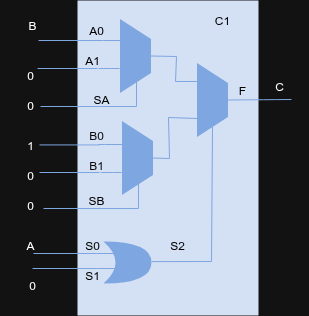

The diagram above was exported from draw.io. Its source (the exported page's mxGraphModel, read from the mxfile embedded in the PNG):
<mxGraphModel dx="672" dy="843" grid="1" gridSize="10" guides="1" tooltips="1" connect="1" arrows="1" fold="1" page="1" pageScale="1" pageWidth="850" pageHeight="1100" math="0" shadow="0">
  <root>
    <mxCell id="0" />
    <mxCell id="1" parent="0" />
    <mxCell id="HViJ8A6X-KojgMX43R0l-1" value="" style="group" vertex="1" connectable="0" parent="1">
      <mxGeometry x="262" y="230" width="247" height="315" as="geometry" />
    </mxCell>
    <mxCell id="HViJ8A6X-KojgMX43R0l-2" value="" style="rounded=0;whiteSpace=wrap;html=1;fillColor=light-dark(#000000,#D4E1F5);strokeColor=light-dark(default, rgba(0, 0, 0, 0));" vertex="1" parent="HViJ8A6X-KojgMX43R0l-1">
      <mxGeometry x="15" width="181" height="315" as="geometry" />
    </mxCell>
    <mxCell id="HViJ8A6X-KojgMX43R0l-3" value="" style="shape=trapezoid;perimeter=trapezoidPerimeter;whiteSpace=wrap;html=1;fixedSize=1;rotation=90;strokeColor=none;fillColor=light-dark(#FFFFFF,#7EA6E0);" vertex="1" parent="HViJ8A6X-KojgMX43R0l-1">
      <mxGeometry x="36" y="40" width="74" height="31" as="geometry" />
    </mxCell>
    <mxCell id="HViJ8A6X-KojgMX43R0l-4" value="" style="shape=trapezoid;perimeter=trapezoidPerimeter;whiteSpace=wrap;html=1;fixedSize=1;rotation=90;strokeColor=none;fillColor=light-dark(#FFFFFF,#7EA6E0);" vertex="1" parent="HViJ8A6X-KojgMX43R0l-1">
      <mxGeometry x="38" y="142" width="74" height="31" as="geometry" />
    </mxCell>
    <mxCell id="HViJ8A6X-KojgMX43R0l-5" value="" style="shape=trapezoid;perimeter=trapezoidPerimeter;whiteSpace=wrap;html=1;fixedSize=1;rotation=90;strokeColor=none;fillColor=light-dark(#FFFFFF,#7EA6E0);" vertex="1" parent="HViJ8A6X-KojgMX43R0l-1">
      <mxGeometry x="113" y="84" width="74" height="31" as="geometry" />
    </mxCell>
    <mxCell id="HViJ8A6X-KojgMX43R0l-6" style="edgeStyle=none;curved=0;rounded=0;orthogonalLoop=1;jettySize=auto;html=1;fontSize=12;startSize=8;endSize=8;entryX=1;entryY=0.5;entryDx=0;entryDy=0;strokeColor=none;" edge="1" parent="HViJ8A6X-KojgMX43R0l-1" source="HViJ8A6X-KojgMX43R0l-7" target="HViJ8A6X-KojgMX43R0l-5">
      <mxGeometry relative="1" as="geometry">
        <Array as="points">
          <mxPoint x="150" y="260" />
        </Array>
      </mxGeometry>
    </mxCell>
    <mxCell id="HViJ8A6X-KojgMX43R0l-7" value="" style="shape=xor;whiteSpace=wrap;html=1;strokeColor=none;fillColor=light-dark(#FFFFFF,#7EA6E0);" vertex="1" parent="HViJ8A6X-KojgMX43R0l-1">
      <mxGeometry x="41" y="241" width="48" height="42" as="geometry" />
    </mxCell>
    <mxCell id="HViJ8A6X-KojgMX43R0l-8" value="" style="endArrow=none;html=1;rounded=0;fontSize=12;startSize=8;endSize=8;curved=1;strokeColor=light-dark(#000000,#7EA6E0);" edge="1" parent="HViJ8A6X-KojgMX43R0l-1">
      <mxGeometry width="50" height="50" relative="1" as="geometry">
        <mxPoint x="35" y="40" as="sourcePoint" />
        <mxPoint x="59" y="40" as="targetPoint" />
      </mxGeometry>
    </mxCell>
    <mxCell id="HViJ8A6X-KojgMX43R0l-9" value="" style="endArrow=none;html=1;rounded=0;fontSize=12;startSize=8;endSize=8;curved=1;strokeColor=light-dark(#000000,#7EA6E0);" edge="1" parent="HViJ8A6X-KojgMX43R0l-1">
      <mxGeometry width="50" height="50" relative="1" as="geometry">
        <mxPoint x="36" y="68" as="sourcePoint" />
        <mxPoint x="57" y="68" as="targetPoint" />
      </mxGeometry>
    </mxCell>
    <mxCell id="HViJ8A6X-KojgMX43R0l-10" value="" style="endArrow=none;html=1;rounded=0;fontSize=12;startSize=8;endSize=8;curved=1;strokeColor=light-dark(#000000,#7EA6E0);" edge="1" parent="HViJ8A6X-KojgMX43R0l-1">
      <mxGeometry width="50" height="50" relative="1" as="geometry">
        <mxPoint x="36" y="144" as="sourcePoint" />
        <mxPoint x="60" y="144" as="targetPoint" />
      </mxGeometry>
    </mxCell>
    <mxCell id="HViJ8A6X-KojgMX43R0l-11" value="" style="endArrow=none;html=1;rounded=0;fontSize=12;startSize=8;endSize=8;curved=1;strokeColor=light-dark(#000000,#7EA6E0);" edge="1" parent="HViJ8A6X-KojgMX43R0l-1">
      <mxGeometry width="50" height="50" relative="1" as="geometry">
        <mxPoint x="38" y="172" as="sourcePoint" />
        <mxPoint x="59" y="172" as="targetPoint" />
      </mxGeometry>
    </mxCell>
    <mxCell id="HViJ8A6X-KojgMX43R0l-12" value="" style="endArrow=none;html=1;rounded=0;fontSize=12;startSize=8;endSize=8;curved=1;strokeColor=light-dark(#000000,#7EA6E0);" edge="1" parent="HViJ8A6X-KojgMX43R0l-1">
      <mxGeometry width="50" height="50" relative="1" as="geometry">
        <mxPoint x="28" y="253" as="sourcePoint" />
        <mxPoint x="52" y="253" as="targetPoint" />
      </mxGeometry>
    </mxCell>
    <mxCell id="HViJ8A6X-KojgMX43R0l-13" value="" style="endArrow=none;html=1;rounded=0;fontSize=12;startSize=8;endSize=8;curved=1;strokeColor=light-dark(#000000,#7EA6E0);" edge="1" parent="HViJ8A6X-KojgMX43R0l-1">
      <mxGeometry width="50" height="50" relative="1" as="geometry">
        <mxPoint x="29" y="268" as="sourcePoint" />
        <mxPoint x="53" y="268" as="targetPoint" />
      </mxGeometry>
    </mxCell>
    <mxCell id="HViJ8A6X-KojgMX43R0l-14" value="" style="endArrow=none;html=1;rounded=0;fontSize=12;startSize=8;endSize=8;curved=0;entryX=1;entryY=0.25;entryDx=0;entryDy=0;strokeColor=light-dark(#000000,#7EA6E0);" edge="1" parent="HViJ8A6X-KojgMX43R0l-1">
      <mxGeometry width="50" height="50" relative="1" as="geometry">
        <Array as="points">
          <mxPoint x="74" y="106" />
        </Array>
        <mxPoint x="38" y="106" as="sourcePoint" />
        <mxPoint x="74" y="80" as="targetPoint" />
      </mxGeometry>
    </mxCell>
    <mxCell id="HViJ8A6X-KojgMX43R0l-15" value="" style="endArrow=none;html=1;rounded=0;fontSize=12;startSize=8;endSize=8;curved=0;entryX=1;entryY=0.25;entryDx=0;entryDy=0;strokeColor=light-dark(#000000,#7EA6E0);" edge="1" parent="HViJ8A6X-KojgMX43R0l-1">
      <mxGeometry width="50" height="50" relative="1" as="geometry">
        <Array as="points">
          <mxPoint x="76" y="208" />
        </Array>
        <mxPoint x="40" y="208" as="sourcePoint" />
        <mxPoint x="76" y="182" as="targetPoint" />
      </mxGeometry>
    </mxCell>
    <mxCell id="HViJ8A6X-KojgMX43R0l-16" value="&lt;font style=&quot;color: light-dark(rgb(0, 0, 0), rgb(0, 0, 0));&quot;&gt;A0&lt;/font&gt;" style="text;html=1;whiteSpace=wrap;strokeColor=none;fillColor=none;align=center;verticalAlign=middle;rounded=0;" vertex="1" parent="HViJ8A6X-KojgMX43R0l-1">
      <mxGeometry x="4" y="15" width="60" height="30" as="geometry" />
    </mxCell>
    <mxCell id="HViJ8A6X-KojgMX43R0l-17" value="&lt;font style=&quot;color: light-dark(rgb(0, 0, 0), rgb(0, 0, 0));&quot;&gt;A1&lt;/font&gt;" style="text;html=1;whiteSpace=wrap;strokeColor=none;fillColor=none;align=center;verticalAlign=middle;rounded=0;" vertex="1" parent="HViJ8A6X-KojgMX43R0l-1">
      <mxGeometry y="45" width="60" height="30" as="geometry" />
    </mxCell>
    <mxCell id="HViJ8A6X-KojgMX43R0l-18" value="&lt;font style=&quot;color: light-dark(rgb(0, 0, 0), rgb(11, 11, 11));&quot;&gt;B0&lt;/font&gt;" style="text;html=1;whiteSpace=wrap;strokeColor=none;fillColor=none;align=center;verticalAlign=middle;rounded=0;" vertex="1" parent="HViJ8A6X-KojgMX43R0l-1">
      <mxGeometry x="4" y="120" width="60" height="30" as="geometry" />
    </mxCell>
    <mxCell id="HViJ8A6X-KojgMX43R0l-19" value="&lt;font style=&quot;color: light-dark(rgb(0, 0, 0), rgb(11, 11, 11));&quot;&gt;B1&lt;/font&gt;" style="text;html=1;whiteSpace=wrap;strokeColor=none;fillColor=none;align=center;verticalAlign=middle;rounded=0;" vertex="1" parent="HViJ8A6X-KojgMX43R0l-1">
      <mxGeometry x="4" y="150" width="60" height="30" as="geometry" />
    </mxCell>
    <mxCell id="HViJ8A6X-KojgMX43R0l-20" value="&lt;font style=&quot;color: light-dark(rgb(0, 0, 0), rgb(0, 0, 0));&quot;&gt;SA&lt;/font&gt;" style="text;html=1;whiteSpace=wrap;strokeColor=none;fillColor=none;align=center;verticalAlign=middle;rounded=0;" vertex="1" parent="HViJ8A6X-KojgMX43R0l-1">
      <mxGeometry x="9" y="84" width="60" height="30" as="geometry" />
    </mxCell>
    <mxCell id="HViJ8A6X-KojgMX43R0l-21" value="&lt;font style=&quot;color: light-dark(rgb(0, 0, 0), rgb(0, 0, 0));&quot;&gt;SB&lt;/font&gt;" style="text;html=1;whiteSpace=wrap;strokeColor=none;fillColor=none;align=center;verticalAlign=middle;rounded=0;" vertex="1" parent="HViJ8A6X-KojgMX43R0l-1">
      <mxGeometry x="4" y="185" width="60" height="30" as="geometry" />
    </mxCell>
    <mxCell id="HViJ8A6X-KojgMX43R0l-22" value="&lt;font style=&quot;color: light-dark(rgb(0, 0, 0), rgb(0, 0, 0));&quot;&gt;F&lt;/font&gt;" style="text;html=1;whiteSpace=wrap;strokeColor=none;fillColor=none;align=center;verticalAlign=middle;rounded=0;" vertex="1" parent="HViJ8A6X-KojgMX43R0l-1">
      <mxGeometry x="150" y="75" width="60" height="30" as="geometry" />
    </mxCell>
    <mxCell id="HViJ8A6X-KojgMX43R0l-23" value="&lt;font style=&quot;color: light-dark(rgb(0, 0, 0), rgb(0, 0, 0));&quot;&gt;S0&lt;/font&gt;" style="text;html=1;whiteSpace=wrap;strokeColor=none;fillColor=none;align=center;verticalAlign=middle;rounded=0;" vertex="1" parent="HViJ8A6X-KojgMX43R0l-1">
      <mxGeometry y="230" width="60" height="30" as="geometry" />
    </mxCell>
    <mxCell id="HViJ8A6X-KojgMX43R0l-24" value="&lt;font style=&quot;color: light-dark(rgb(0, 0, 0), rgb(0, 0, 0));&quot;&gt;S2&lt;/font&gt;" style="text;html=1;whiteSpace=wrap;strokeColor=none;fillColor=none;align=center;verticalAlign=middle;rounded=0;" vertex="1" parent="HViJ8A6X-KojgMX43R0l-1">
      <mxGeometry x="85" y="230" width="60" height="30" as="geometry" />
    </mxCell>
    <mxCell id="HViJ8A6X-KojgMX43R0l-25" value="&lt;font style=&quot;color: light-dark(rgb(0, 0, 0), rgb(0, 0, 0));&quot;&gt;S1&lt;/font&gt;" style="text;html=1;whiteSpace=wrap;strokeColor=none;fillColor=none;align=center;verticalAlign=middle;rounded=0;" vertex="1" parent="HViJ8A6X-KojgMX43R0l-1">
      <mxGeometry y="260" width="60" height="30" as="geometry" />
    </mxCell>
    <mxCell id="HViJ8A6X-KojgMX43R0l-26" value="" style="endArrow=none;html=1;rounded=0;fontSize=12;startSize=8;endSize=8;curved=0;entryX=1;entryY=0.5;entryDx=0;entryDy=0;exitX=0.071;exitY=1.037;exitDx=0;exitDy=0;exitPerimeter=0;strokeColor=light-dark(#000000,#7EA6E0);" edge="1" parent="HViJ8A6X-KojgMX43R0l-1" source="HViJ8A6X-KojgMX43R0l-24" target="HViJ8A6X-KojgMX43R0l-5">
      <mxGeometry width="50" height="50" relative="1" as="geometry">
        <Array as="points">
          <mxPoint x="149" y="261" />
        </Array>
        <mxPoint x="45" y="224" as="sourcePoint" />
        <mxPoint x="95" y="174" as="targetPoint" />
      </mxGeometry>
    </mxCell>
    <mxCell id="HViJ8A6X-KojgMX43R0l-27" value="" style="endArrow=none;html=1;rounded=0;fontSize=12;startSize=8;endSize=8;curved=0;entryX=0.25;entryY=1;entryDx=0;entryDy=0;exitX=0.5;exitY=0;exitDx=0;exitDy=0;strokeColor=light-dark(#000000,#7EA6E0);" edge="1" parent="HViJ8A6X-KojgMX43R0l-1" source="HViJ8A6X-KojgMX43R0l-3" target="HViJ8A6X-KojgMX43R0l-5">
      <mxGeometry width="50" height="50" relative="1" as="geometry">
        <Array as="points">
          <mxPoint x="114" y="56" />
          <mxPoint x="113" y="81" />
        </Array>
        <mxPoint x="169" y="224" as="sourcePoint" />
        <mxPoint x="219" y="174" as="targetPoint" />
      </mxGeometry>
    </mxCell>
    <mxCell id="HViJ8A6X-KojgMX43R0l-28" value="" style="endArrow=none;html=1;rounded=0;fontSize=12;startSize=8;endSize=8;curved=0;entryX=0.75;entryY=1;entryDx=0;entryDy=0;exitX=0.5;exitY=0;exitDx=0;exitDy=0;strokeColor=light-dark(#000000,#7EA6E0);" edge="1" parent="HViJ8A6X-KojgMX43R0l-1" source="HViJ8A6X-KojgMX43R0l-4" target="HViJ8A6X-KojgMX43R0l-5">
      <mxGeometry width="50" height="50" relative="1" as="geometry">
        <Array as="points">
          <mxPoint x="107" y="158" />
          <mxPoint x="106" y="117" />
        </Array>
        <mxPoint x="83" y="165" as="sourcePoint" />
        <mxPoint x="133" y="115" as="targetPoint" />
      </mxGeometry>
    </mxCell>
    <mxCell id="HViJ8A6X-KojgMX43R0l-29" value="" style="endArrow=none;html=1;rounded=0;fontSize=12;startSize=8;endSize=8;curved=1;exitX=0.5;exitY=0;exitDx=0;exitDy=0;strokeColor=light-dark(#000000,#7EA6E0);" edge="1" parent="HViJ8A6X-KojgMX43R0l-1" source="HViJ8A6X-KojgMX43R0l-5">
      <mxGeometry width="50" height="50" relative="1" as="geometry">
        <mxPoint x="165" y="101" as="sourcePoint" />
        <mxPoint x="229" y="99" as="targetPoint" />
      </mxGeometry>
    </mxCell>
    <mxCell id="HViJ8A6X-KojgMX43R0l-30" value="&lt;font style=&quot;color: light-dark(rgb(0, 0, 0), rgb(0, 0, 0));&quot;&gt;C1&lt;/font&gt;" style="text;html=1;whiteSpace=wrap;strokeColor=none;fillColor=none;align=center;verticalAlign=middle;rounded=0;" vertex="1" parent="HViJ8A6X-KojgMX43R0l-1">
      <mxGeometry x="130" y="5" width="60" height="30" as="geometry" />
    </mxCell>
    <mxCell id="HViJ8A6X-KojgMX43R0l-31" value="" style="endArrow=none;html=1;rounded=0;strokeColor=#7EA6E0;" edge="1" parent="HViJ8A6X-KojgMX43R0l-1">
      <mxGeometry width="50" height="50" relative="1" as="geometry">
        <mxPoint x="-24" y="40" as="sourcePoint" />
        <mxPoint x="36" y="40" as="targetPoint" />
      </mxGeometry>
    </mxCell>
    <mxCell id="HViJ8A6X-KojgMX43R0l-32" value="" style="endArrow=none;html=1;rounded=0;strokeColor=#7EA6E0;" edge="1" parent="HViJ8A6X-KojgMX43R0l-1">
      <mxGeometry width="50" height="50" relative="1" as="geometry">
        <mxPoint x="-23" y="144.43" as="sourcePoint" />
        <mxPoint x="37" y="144.43" as="targetPoint" />
      </mxGeometry>
    </mxCell>
    <mxCell id="HViJ8A6X-KojgMX43R0l-33" value="" style="endArrow=none;html=1;rounded=0;strokeColor=#7EA6E0;" edge="1" parent="HViJ8A6X-KojgMX43R0l-1">
      <mxGeometry width="50" height="50" relative="1" as="geometry">
        <mxPoint x="-19" y="208" as="sourcePoint" />
        <mxPoint x="41" y="208" as="targetPoint" />
      </mxGeometry>
    </mxCell>
    <mxCell id="HViJ8A6X-KojgMX43R0l-34" value="C" style="text;html=1;align=center;verticalAlign=middle;whiteSpace=wrap;rounded=0;" vertex="1" parent="HViJ8A6X-KojgMX43R0l-1">
      <mxGeometry x="187" y="71" width="60" height="30" as="geometry" />
    </mxCell>
    <mxCell id="HViJ8A6X-KojgMX43R0l-35" value="B" style="text;html=1;align=center;verticalAlign=middle;whiteSpace=wrap;rounded=0;" vertex="1" parent="1">
      <mxGeometry x="202" y="240" width="60" height="30" as="geometry" />
    </mxCell>
    <mxCell id="HViJ8A6X-KojgMX43R0l-36" value="" style="endArrow=none;html=1;rounded=0;strokeColor=#7EA6E0;" edge="1" parent="1">
      <mxGeometry width="50" height="50" relative="1" as="geometry">
        <mxPoint x="237" y="298" as="sourcePoint" />
        <mxPoint x="297" y="298" as="targetPoint" />
      </mxGeometry>
    </mxCell>
    <mxCell id="HViJ8A6X-KojgMX43R0l-37" value="0" style="text;html=1;align=center;verticalAlign=middle;whiteSpace=wrap;rounded=0;" vertex="1" parent="1">
      <mxGeometry x="200" y="290" width="60" height="30" as="geometry" />
    </mxCell>
    <mxCell id="HViJ8A6X-KojgMX43R0l-38" value="" style="endArrow=none;html=1;rounded=0;strokeColor=#7EA6E0;" edge="1" parent="1">
      <mxGeometry width="50" height="50" relative="1" as="geometry">
        <mxPoint x="240" y="336" as="sourcePoint" />
        <mxPoint x="300" y="336" as="targetPoint" />
      </mxGeometry>
    </mxCell>
    <mxCell id="HViJ8A6X-KojgMX43R0l-39" value="0" style="text;html=1;align=center;verticalAlign=middle;whiteSpace=wrap;rounded=0;" vertex="1" parent="1">
      <mxGeometry x="200" y="320" width="60" height="30" as="geometry" />
    </mxCell>
    <mxCell id="HViJ8A6X-KojgMX43R0l-40" value="0" style="text;html=1;align=center;verticalAlign=middle;whiteSpace=wrap;rounded=0;" vertex="1" parent="1">
      <mxGeometry x="200" y="390" width="60" height="30" as="geometry" />
    </mxCell>
    <mxCell id="HViJ8A6X-KojgMX43R0l-41" value="" style="endArrow=none;html=1;rounded=0;strokeColor=#7EA6E0;" edge="1" parent="1">
      <mxGeometry width="50" height="50" relative="1" as="geometry">
        <mxPoint x="239" y="402" as="sourcePoint" />
        <mxPoint x="299" y="402" as="targetPoint" />
      </mxGeometry>
    </mxCell>
    <mxCell id="HViJ8A6X-KojgMX43R0l-42" value="1" style="text;html=1;align=center;verticalAlign=middle;whiteSpace=wrap;rounded=0;" vertex="1" parent="1">
      <mxGeometry x="200" y="360" width="60" height="30" as="geometry" />
    </mxCell>
    <mxCell id="HViJ8A6X-KojgMX43R0l-43" value="0" style="text;html=1;align=center;verticalAlign=middle;whiteSpace=wrap;rounded=0;" vertex="1" parent="1">
      <mxGeometry x="200" y="420" width="60" height="30" as="geometry" />
    </mxCell>
    <mxCell id="HViJ8A6X-KojgMX43R0l-44" value="" style="endArrow=none;html=1;rounded=0;strokeColor=#7EA6E0;" edge="1" parent="1">
      <mxGeometry width="50" height="50" relative="1" as="geometry">
        <mxPoint x="232" y="498" as="sourcePoint" />
        <mxPoint x="292" y="498" as="targetPoint" />
      </mxGeometry>
    </mxCell>
    <mxCell id="HViJ8A6X-KojgMX43R0l-45" value="" style="endArrow=none;html=1;rounded=0;strokeColor=#7EA6E0;" edge="1" parent="1">
      <mxGeometry width="50" height="50" relative="1" as="geometry">
        <mxPoint x="233" y="483" as="sourcePoint" />
        <mxPoint x="293" y="483" as="targetPoint" />
      </mxGeometry>
    </mxCell>
    <mxCell id="HViJ8A6X-KojgMX43R0l-46" value="0" style="text;html=1;align=center;verticalAlign=middle;whiteSpace=wrap;rounded=0;" vertex="1" parent="1">
      <mxGeometry x="202" y="500" width="60" height="30" as="geometry" />
    </mxCell>
    <mxCell id="HViJ8A6X-KojgMX43R0l-47" value="A" style="text;html=1;align=center;verticalAlign=middle;whiteSpace=wrap;rounded=0;" vertex="1" parent="1">
      <mxGeometry x="200" y="460" width="60" height="30" as="geometry" />
    </mxCell>
  </root>
</mxGraphModel>